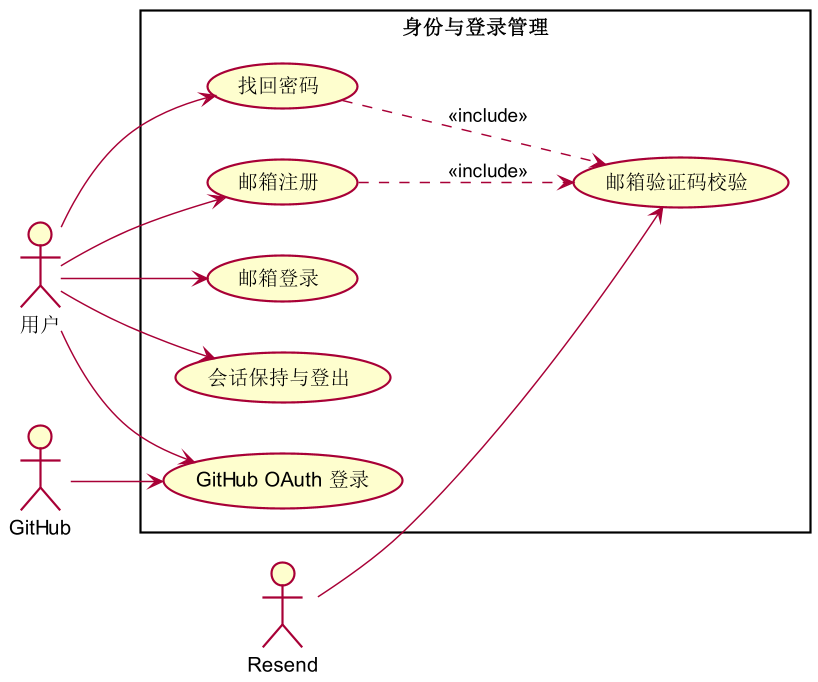

The diagram above was rendered by PlantUML. Its source (embedded in the PNG):
@startuml
left to right direction
skinparam shadowing false
skinparam dpi 140
actor "用户" as U
actor "GitHub" as G
actor "Resend" as R
rectangle "身份与登录管理" {
  usecase "邮箱注册" as A
  usecase "邮箱验证码校验" as B
  usecase "邮箱登录" as C
  usecase "GitHub OAuth 登录" as D
  usecase "会话保持与登出" as E
  usecase "找回密码" as F
}
U --> A
U --> C
U --> D
U --> E
U --> F
A ..> B : <<include>>
F ..> B : <<include>>
G --> D
R --> B
@enduml